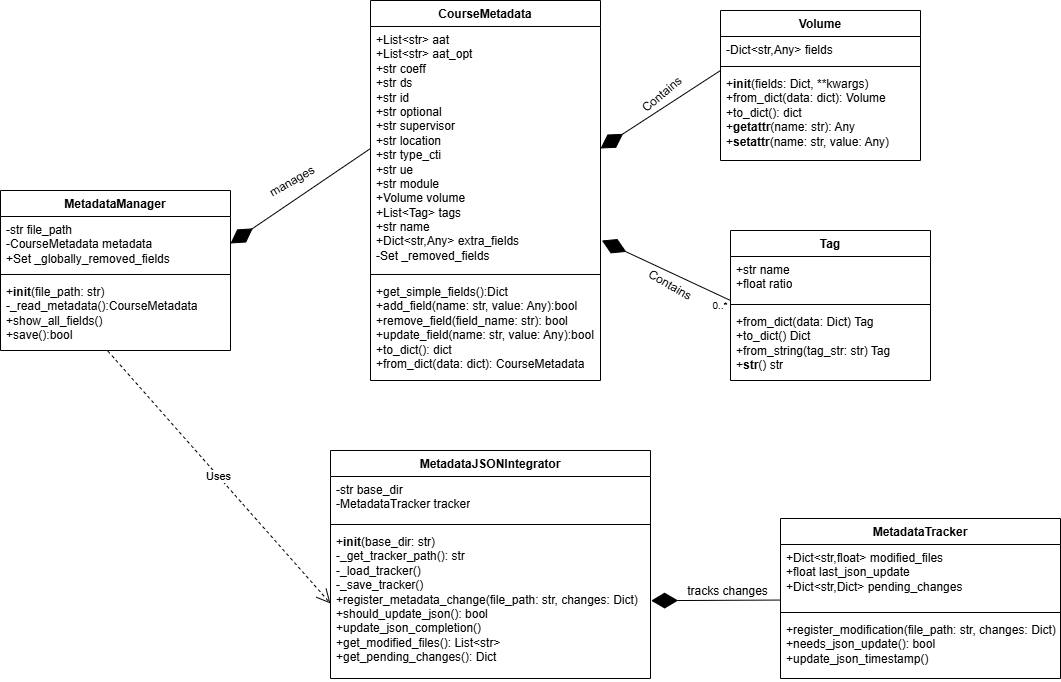

The diagram above was exported from draw.io. Its source (the exported page's mxGraphModel, read from the mxfile embedded in the PNG):
<mxGraphModel dx="1943" dy="818" grid="1" gridSize="10" guides="1" tooltips="1" connect="1" arrows="1" fold="1" page="1" pageScale="1" pageWidth="3300" pageHeight="4681" math="0" shadow="0">
  <root>
    <mxCell id="WIyWlLk6GJQsqaUBKTNV-0" />
    <mxCell id="WIyWlLk6GJQsqaUBKTNV-1" parent="WIyWlLk6GJQsqaUBKTNV-0" />
    <mxCell id="UINKBZTXmgi0AysmS2XI-1" value="CourseMetadata" style="swimlane;fontStyle=1;align=center;verticalAlign=top;childLayout=stackLayout;horizontal=1;startSize=26;horizontalStack=0;resizeParent=1;resizeParentMax=0;resizeLast=0;collapsible=1;marginBottom=0;whiteSpace=wrap;html=1;" parent="WIyWlLk6GJQsqaUBKTNV-1" vertex="1">
      <mxGeometry x="660" y="200" width="230" height="380" as="geometry" />
    </mxCell>
    <mxCell id="UINKBZTXmgi0AysmS2XI-2" value="&lt;div&gt;+List&amp;lt;str&amp;gt; aat&lt;/div&gt;&lt;div&gt;+List&amp;lt;str&amp;gt; aat_opt&lt;/div&gt;&lt;div&gt;+str coeff&amp;nbsp;&lt;/div&gt;&lt;div&gt;+str ds&amp;nbsp;&lt;/div&gt;&lt;div&gt;+str id&amp;nbsp;&lt;/div&gt;&lt;div&gt;+str optional&amp;nbsp;&lt;/div&gt;&lt;div&gt;+str supervisor&amp;nbsp;&lt;/div&gt;&lt;div&gt;+str location&amp;nbsp;&lt;/div&gt;&lt;div&gt;+str type_cti&amp;nbsp;&lt;/div&gt;&lt;div&gt;+str ue&amp;nbsp;&lt;/div&gt;&lt;div&gt;+str module&lt;br&gt;        +Volume volume&lt;br&gt;        +List&amp;lt;Tag&amp;gt; tags&lt;br&gt;        +str name&lt;/div&gt;&lt;div&gt;+Dict&amp;lt;str,Any&amp;gt; extra_fields&lt;/div&gt;&lt;div&gt;&lt;span style=&quot;background-color: transparent; color: light-dark(rgb(0, 0, 0), rgb(255, 255, 255));&quot;&gt;-Set _removed_fields&amp;nbsp;&lt;/span&gt;&lt;/div&gt;" style="text;strokeColor=none;fillColor=none;align=left;verticalAlign=top;spacingLeft=4;spacingRight=4;overflow=hidden;rotatable=0;points=[[0,0.5],[1,0.5]];portConstraint=eastwest;whiteSpace=wrap;html=1;" parent="UINKBZTXmgi0AysmS2XI-1" vertex="1">
      <mxGeometry y="26" width="230" height="244" as="geometry" />
    </mxCell>
    <mxCell id="UINKBZTXmgi0AysmS2XI-3" value="" style="line;strokeWidth=1;fillColor=none;align=left;verticalAlign=middle;spacingTop=-1;spacingLeft=3;spacingRight=3;rotatable=0;labelPosition=right;points=[];portConstraint=eastwest;strokeColor=inherit;" parent="UINKBZTXmgi0AysmS2XI-1" vertex="1">
      <mxGeometry y="270" width="230" height="8" as="geometry" />
    </mxCell>
    <mxCell id="UINKBZTXmgi0AysmS2XI-4" value="+get_simple_fields():Dict&lt;br&gt;        +add_field(name: str, value: Any):bool&lt;br&gt;        +remove_field(field_name: str): bool&lt;br&gt;        +update_field(name: str, value: Any):bool&lt;br&gt;        +to_dict(): dict&lt;br&gt;        +from_dict(data: dict): CourseMetadata" style="text;strokeColor=none;fillColor=none;align=left;verticalAlign=top;spacingLeft=4;spacingRight=4;overflow=hidden;rotatable=0;points=[[0,0.5],[1,0.5]];portConstraint=eastwest;whiteSpace=wrap;html=1;" parent="UINKBZTXmgi0AysmS2XI-1" vertex="1">
      <mxGeometry y="278" width="230" height="102" as="geometry" />
    </mxCell>
    <mxCell id="UINKBZTXmgi0AysmS2XI-5" value="MetadataJSONIntegrator" style="swimlane;fontStyle=1;align=center;verticalAlign=top;childLayout=stackLayout;horizontal=1;startSize=26;horizontalStack=0;resizeParent=1;resizeParentMax=0;resizeLast=0;collapsible=1;marginBottom=0;whiteSpace=wrap;html=1;" parent="WIyWlLk6GJQsqaUBKTNV-1" vertex="1">
      <mxGeometry x="620" y="650" width="320" height="228" as="geometry" />
    </mxCell>
    <mxCell id="UINKBZTXmgi0AysmS2XI-6" value="-str base_dir&amp;nbsp;&lt;div&gt;-MetadataTracker tracker&lt;/div&gt;" style="text;strokeColor=none;fillColor=none;align=left;verticalAlign=top;spacingLeft=4;spacingRight=4;overflow=hidden;rotatable=0;points=[[0,0.5],[1,0.5]];portConstraint=eastwest;whiteSpace=wrap;html=1;" parent="UINKBZTXmgi0AysmS2XI-5" vertex="1">
      <mxGeometry y="26" width="320" height="44" as="geometry" />
    </mxCell>
    <mxCell id="UINKBZTXmgi0AysmS2XI-7" value="" style="line;strokeWidth=1;fillColor=none;align=left;verticalAlign=middle;spacingTop=-1;spacingLeft=3;spacingRight=3;rotatable=0;labelPosition=right;points=[];portConstraint=eastwest;strokeColor=inherit;" parent="UINKBZTXmgi0AysmS2XI-5" vertex="1">
      <mxGeometry y="70" width="320" height="8" as="geometry" />
    </mxCell>
    <mxCell id="UINKBZTXmgi0AysmS2XI-8" value="+&lt;b&gt;init&lt;/b&gt;(base_dir: str)&lt;br&gt;        -_get_tracker_path(): str&lt;br&gt;        -_load_tracker()&lt;br&gt;        -_save_tracker()&lt;br&gt;        +register_metadata_change(file_path: str, changes: Dict)&lt;br&gt;        +should_update_json(): bool&lt;br&gt;        +update_json_completion()&lt;br&gt;        +get_modified_files(): List&amp;lt;str&amp;gt;&lt;br&gt;        +get_pending_changes(): Dict" style="text;strokeColor=none;fillColor=none;align=left;verticalAlign=top;spacingLeft=4;spacingRight=4;overflow=hidden;rotatable=0;points=[[0,0.5],[1,0.5]];portConstraint=eastwest;whiteSpace=wrap;html=1;" parent="UINKBZTXmgi0AysmS2XI-5" vertex="1">
      <mxGeometry y="78" width="320" height="150" as="geometry" />
    </mxCell>
    <mxCell id="UINKBZTXmgi0AysmS2XI-9" value="MetadataManager " style="swimlane;fontStyle=1;align=center;verticalAlign=top;childLayout=stackLayout;horizontal=1;startSize=26;horizontalStack=0;resizeParent=1;resizeParentMax=0;resizeLast=0;collapsible=1;marginBottom=0;whiteSpace=wrap;html=1;" parent="WIyWlLk6GJQsqaUBKTNV-1" vertex="1">
      <mxGeometry x="290" y="390" width="230" height="160" as="geometry" />
    </mxCell>
    <mxCell id="UINKBZTXmgi0AysmS2XI-10" value="-str file_path&lt;br&gt;        -CourseMetadata metadata&lt;br&gt;        +Set _globally_removed_fields" style="text;strokeColor=none;fillColor=none;align=left;verticalAlign=top;spacingLeft=4;spacingRight=4;overflow=hidden;rotatable=0;points=[[0,0.5],[1,0.5]];portConstraint=eastwest;whiteSpace=wrap;html=1;" parent="UINKBZTXmgi0AysmS2XI-9" vertex="1">
      <mxGeometry y="26" width="230" height="54" as="geometry" />
    </mxCell>
    <mxCell id="UINKBZTXmgi0AysmS2XI-11" value="" style="line;strokeWidth=1;fillColor=none;align=left;verticalAlign=middle;spacingTop=-1;spacingLeft=3;spacingRight=3;rotatable=0;labelPosition=right;points=[];portConstraint=eastwest;strokeColor=inherit;" parent="UINKBZTXmgi0AysmS2XI-9" vertex="1">
      <mxGeometry y="80" width="230" height="8" as="geometry" />
    </mxCell>
    <mxCell id="UINKBZTXmgi0AysmS2XI-12" value="+&lt;b&gt;init&lt;/b&gt;(file_path: str)&lt;br&gt;        -_read_metadata():CourseMetadata&lt;br&gt;        +show_all_fields()&lt;br&gt;        +save():bool" style="text;strokeColor=none;fillColor=none;align=left;verticalAlign=top;spacingLeft=4;spacingRight=4;overflow=hidden;rotatable=0;points=[[0,0.5],[1,0.5]];portConstraint=eastwest;whiteSpace=wrap;html=1;" parent="UINKBZTXmgi0AysmS2XI-9" vertex="1">
      <mxGeometry y="88" width="230" height="72" as="geometry" />
    </mxCell>
    <mxCell id="UINKBZTXmgi0AysmS2XI-13" value="MetadataTracker " style="swimlane;fontStyle=1;align=center;verticalAlign=top;childLayout=stackLayout;horizontal=1;startSize=26;horizontalStack=0;resizeParent=1;resizeParentMax=0;resizeLast=0;collapsible=1;marginBottom=0;whiteSpace=wrap;html=1;" parent="WIyWlLk6GJQsqaUBKTNV-1" vertex="1">
      <mxGeometry x="1070" y="718" width="280" height="160" as="geometry" />
    </mxCell>
    <mxCell id="UINKBZTXmgi0AysmS2XI-14" value="+Dict&amp;lt;str,float&amp;gt; modified_files&lt;br/&gt;        +float last_json_update&lt;br/&gt;        +Dict&amp;lt;str,Dict&amp;gt; pending_changes" style="text;strokeColor=none;fillColor=none;align=left;verticalAlign=top;spacingLeft=4;spacingRight=4;overflow=hidden;rotatable=0;points=[[0,0.5],[1,0.5]];portConstraint=eastwest;whiteSpace=wrap;html=1;" parent="UINKBZTXmgi0AysmS2XI-13" vertex="1">
      <mxGeometry y="26" width="280" height="64" as="geometry" />
    </mxCell>
    <mxCell id="UINKBZTXmgi0AysmS2XI-15" value="" style="line;strokeWidth=1;fillColor=none;align=left;verticalAlign=middle;spacingTop=-1;spacingLeft=3;spacingRight=3;rotatable=0;labelPosition=right;points=[];portConstraint=eastwest;strokeColor=inherit;" parent="UINKBZTXmgi0AysmS2XI-13" vertex="1">
      <mxGeometry y="90" width="280" height="8" as="geometry" />
    </mxCell>
    <mxCell id="UINKBZTXmgi0AysmS2XI-16" value="+register_modification(file_path: str, changes: Dict)&lt;br&gt;        +needs_json_update(): bool&lt;br&gt;        +update_json_timestamp()" style="text;strokeColor=none;fillColor=none;align=left;verticalAlign=top;spacingLeft=4;spacingRight=4;overflow=hidden;rotatable=0;points=[[0,0.5],[1,0.5]];portConstraint=eastwest;whiteSpace=wrap;html=1;" parent="UINKBZTXmgi0AysmS2XI-13" vertex="1">
      <mxGeometry y="98" width="280" height="62" as="geometry" />
    </mxCell>
    <mxCell id="UINKBZTXmgi0AysmS2XI-17" value="Volume " style="swimlane;fontStyle=1;align=center;verticalAlign=top;childLayout=stackLayout;horizontal=1;startSize=26;horizontalStack=0;resizeParent=1;resizeParentMax=0;resizeLast=0;collapsible=1;marginBottom=0;whiteSpace=wrap;html=1;" parent="WIyWlLk6GJQsqaUBKTNV-1" vertex="1">
      <mxGeometry x="1010" y="210" width="200" height="150" as="geometry" />
    </mxCell>
    <mxCell id="UINKBZTXmgi0AysmS2XI-18" value="        -Dict&amp;lt;str,Any&amp;gt; fields&lt;div&gt;&lt;br/&gt;&lt;/div&gt;" style="text;strokeColor=none;fillColor=none;align=left;verticalAlign=top;spacingLeft=4;spacingRight=4;overflow=hidden;rotatable=0;points=[[0,0.5],[1,0.5]];portConstraint=eastwest;whiteSpace=wrap;html=1;" parent="UINKBZTXmgi0AysmS2XI-17" vertex="1">
      <mxGeometry y="26" width="200" height="26" as="geometry" />
    </mxCell>
    <mxCell id="UINKBZTXmgi0AysmS2XI-19" value="" style="line;strokeWidth=1;fillColor=none;align=left;verticalAlign=middle;spacingTop=-1;spacingLeft=3;spacingRight=3;rotatable=0;labelPosition=right;points=[];portConstraint=eastwest;strokeColor=inherit;" parent="UINKBZTXmgi0AysmS2XI-17" vertex="1">
      <mxGeometry y="52" width="200" height="8" as="geometry" />
    </mxCell>
    <mxCell id="UINKBZTXmgi0AysmS2XI-20" value="+&lt;b&gt;init&lt;/b&gt;(fields: Dict, **kwargs)&lt;br&gt;        +from_dict(data: dict): Volume&lt;br&gt;        +to_dict(): dict&lt;br&gt;        +&lt;b&gt;getattr&lt;/b&gt;(name: str): Any&lt;br&gt;        +&lt;b&gt;setattr&lt;/b&gt;(name: str, value: Any)" style="text;strokeColor=none;fillColor=none;align=left;verticalAlign=top;spacingLeft=4;spacingRight=4;overflow=hidden;rotatable=0;points=[[0,0.5],[1,0.5]];portConstraint=eastwest;whiteSpace=wrap;html=1;" parent="UINKBZTXmgi0AysmS2XI-17" vertex="1">
      <mxGeometry y="60" width="200" height="90" as="geometry" />
    </mxCell>
    <mxCell id="UINKBZTXmgi0AysmS2XI-21" value="Tag " style="swimlane;fontStyle=1;align=center;verticalAlign=top;childLayout=stackLayout;horizontal=1;startSize=26;horizontalStack=0;resizeParent=1;resizeParentMax=0;resizeLast=0;collapsible=1;marginBottom=0;whiteSpace=wrap;html=1;" parent="WIyWlLk6GJQsqaUBKTNV-1" vertex="1">
      <mxGeometry x="1020" y="430" width="200" height="150" as="geometry" />
    </mxCell>
    <mxCell id="UINKBZTXmgi0AysmS2XI-22" value="+str name&lt;br&gt;        +float ratio" style="text;strokeColor=none;fillColor=none;align=left;verticalAlign=top;spacingLeft=4;spacingRight=4;overflow=hidden;rotatable=0;points=[[0,0.5],[1,0.5]];portConstraint=eastwest;whiteSpace=wrap;html=1;" parent="UINKBZTXmgi0AysmS2XI-21" vertex="1">
      <mxGeometry y="26" width="200" height="44" as="geometry" />
    </mxCell>
    <mxCell id="UINKBZTXmgi0AysmS2XI-23" value="" style="line;strokeWidth=1;fillColor=none;align=left;verticalAlign=middle;spacingTop=-1;spacingLeft=3;spacingRight=3;rotatable=0;labelPosition=right;points=[];portConstraint=eastwest;strokeColor=inherit;" parent="UINKBZTXmgi0AysmS2XI-21" vertex="1">
      <mxGeometry y="70" width="200" height="8" as="geometry" />
    </mxCell>
    <mxCell id="UINKBZTXmgi0AysmS2XI-24" value="+from_dict(data: Dict) Tag&lt;br&gt;        +to_dict() Dict&lt;br&gt;        +from_string(tag_str: str) Tag&lt;br&gt;        +&lt;b&gt;str&lt;/b&gt;() str" style="text;strokeColor=none;fillColor=none;align=left;verticalAlign=top;spacingLeft=4;spacingRight=4;overflow=hidden;rotatable=0;points=[[0,0.5],[1,0.5]];portConstraint=eastwest;whiteSpace=wrap;html=1;" parent="UINKBZTXmgi0AysmS2XI-21" vertex="1">
      <mxGeometry y="78" width="200" height="72" as="geometry" />
    </mxCell>
    <mxCell id="UINKBZTXmgi0AysmS2XI-26" value="" style="endArrow=diamondThin;endFill=1;endSize=24;html=1;rounded=0;entryX=1;entryY=0.5;entryDx=0;entryDy=0;" parent="WIyWlLk6GJQsqaUBKTNV-1" target="UINKBZTXmgi0AysmS2XI-2" edge="1">
      <mxGeometry width="160" relative="1" as="geometry">
        <mxPoint x="1010" y="270" as="sourcePoint" />
        <mxPoint x="940" y="440" as="targetPoint" />
      </mxGeometry>
    </mxCell>
    <mxCell id="UINKBZTXmgi0AysmS2XI-27" value="" style="endArrow=diamondThin;endFill=1;endSize=24;html=1;rounded=0;entryX=1.006;entryY=0.877;entryDx=0;entryDy=0;entryPerimeter=0;" parent="WIyWlLk6GJQsqaUBKTNV-1" target="UINKBZTXmgi0AysmS2XI-2" edge="1">
      <mxGeometry width="160" relative="1" as="geometry">
        <mxPoint x="1020" y="500" as="sourcePoint" />
        <mxPoint x="980" y="470" as="targetPoint" />
      </mxGeometry>
    </mxCell>
    <mxCell id="UINKBZTXmgi0AysmS2XI-33" value="Contains" style="text;html=1;align=center;verticalAlign=middle;whiteSpace=wrap;rounded=0;rotation=-40;" parent="WIyWlLk6GJQsqaUBKTNV-1" vertex="1">
      <mxGeometry x="922" y="279" width="60" height="30" as="geometry" />
    </mxCell>
    <mxCell id="UINKBZTXmgi0AysmS2XI-34" value="Contains" style="text;html=1;align=center;verticalAlign=middle;whiteSpace=wrap;rounded=0;rotation=30;" parent="WIyWlLk6GJQsqaUBKTNV-1" vertex="1">
      <mxGeometry x="930" y="470" width="60" height="30" as="geometry" />
    </mxCell>
    <mxCell id="UINKBZTXmgi0AysmS2XI-37" value="&lt;font style=&quot;font-size: 10px;&quot;&gt;0..*&lt;/font&gt;" style="text;html=1;align=center;verticalAlign=middle;whiteSpace=wrap;rounded=0;" parent="WIyWlLk6GJQsqaUBKTNV-1" vertex="1">
      <mxGeometry x="1000" y="500" width="20" height="10" as="geometry" />
    </mxCell>
    <mxCell id="UINKBZTXmgi0AysmS2XI-38" value="" style="endArrow=diamondThin;endFill=1;endSize=24;html=1;rounded=0;entryX=1.002;entryY=0.481;entryDx=0;entryDy=0;exitX=0.001;exitY=0.868;exitDx=0;exitDy=0;exitPerimeter=0;entryPerimeter=0;" parent="WIyWlLk6GJQsqaUBKTNV-1" source="UINKBZTXmgi0AysmS2XI-14" target="UINKBZTXmgi0AysmS2XI-8" edge="1">
      <mxGeometry width="160" relative="1" as="geometry">
        <mxPoint x="1080" y="730" as="sourcePoint" />
        <mxPoint x="970" y="730" as="targetPoint" />
      </mxGeometry>
    </mxCell>
    <mxCell id="UINKBZTXmgi0AysmS2XI-42" value="" style="endArrow=diamondThin;endFill=1;endSize=24;html=1;rounded=0;entryX=1;entryY=0.5;entryDx=0;entryDy=0;exitX=0;exitY=0.5;exitDx=0;exitDy=0;" parent="WIyWlLk6GJQsqaUBKTNV-1" source="UINKBZTXmgi0AysmS2XI-2" target="UINKBZTXmgi0AysmS2XI-10" edge="1">
      <mxGeometry width="160" relative="1" as="geometry">
        <mxPoint x="600" y="440" as="sourcePoint" />
        <mxPoint x="760" y="440" as="targetPoint" />
      </mxGeometry>
    </mxCell>
    <mxCell id="UINKBZTXmgi0AysmS2XI-43" value="manages" style="text;html=1;align=center;verticalAlign=middle;whiteSpace=wrap;rounded=0;rotation=-30;" parent="WIyWlLk6GJQsqaUBKTNV-1" vertex="1">
      <mxGeometry x="552" y="366" width="60" height="30" as="geometry" />
    </mxCell>
    <mxCell id="UINKBZTXmgi0AysmS2XI-45" value="Uses" style="endArrow=open;endSize=12;dashed=1;html=1;rounded=0;entryX=0;entryY=0.5;entryDx=0;entryDy=0;exitX=0.467;exitY=1.008;exitDx=0;exitDy=0;exitPerimeter=0;" parent="WIyWlLk6GJQsqaUBKTNV-1" source="UINKBZTXmgi0AysmS2XI-12" target="UINKBZTXmgi0AysmS2XI-8" edge="1">
      <mxGeometry width="160" relative="1" as="geometry">
        <mxPoint x="380" y="580" as="sourcePoint" />
        <mxPoint x="530" y="570" as="targetPoint" />
      </mxGeometry>
    </mxCell>
    <mxCell id="UINKBZTXmgi0AysmS2XI-39" value="tracks changes" style="text;html=1;align=center;verticalAlign=middle;whiteSpace=wrap;rounded=0;rotation=0;" parent="WIyWlLk6GJQsqaUBKTNV-1" vertex="1">
      <mxGeometry x="972" y="776" width="91" height="30" as="geometry" />
    </mxCell>
  </root>
</mxGraphModel>